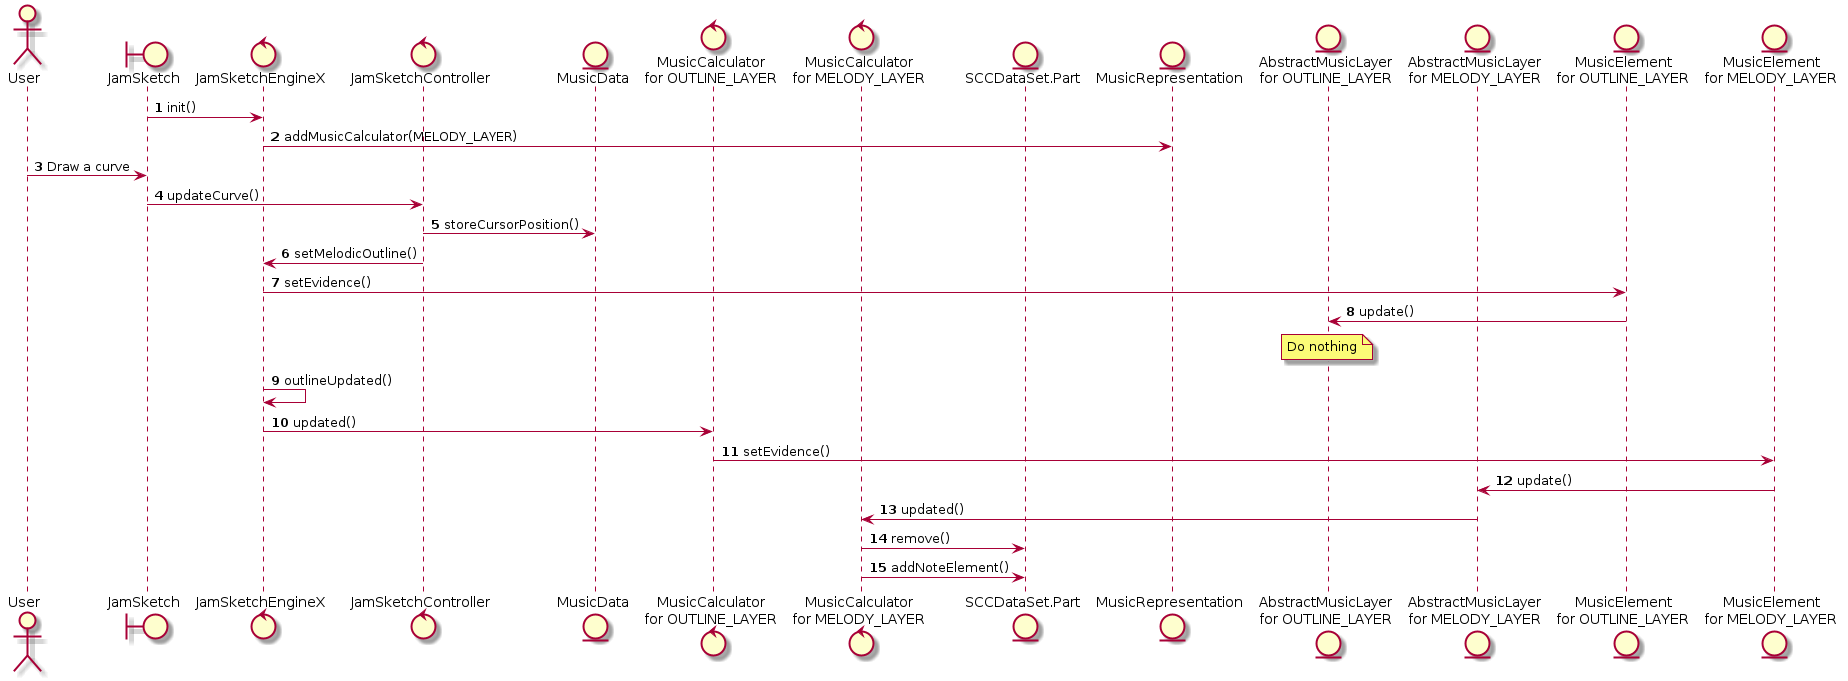

The diagram above was rendered by PlantUML. Its source (embedded in the PNG):
@startuml

autonumber

actor User
boundary JamSketch
control JamSketchEngineX
control JamSketchController
entity MusicData
control "MusicCalculator\nfor OUTLINE_LAYER"
control "MusicCalculator\nfor MELODY_LAYER"
entity SCCDataSet.Part
entity MusicRepresentation
entity "AbstractMusicLayer\nfor OUTLINE_LAYER"
entity "AbstractMusicLayer\nfor MELODY_LAYER"
entity "MusicElement\nfor OUTLINE_LAYER"
entity "MusicElement\nfor MELODY_LAYER"

JamSketch -> JamSketchEngineX: init()
JamSketchEngineX -> MusicRepresentation: addMusicCalculator(MELODY_LAYER)
User -> JamSketch: Draw a curve
JamSketch -> JamSketchController: updateCurve()
JamSketchController -> MusicData: storeCursorPosition()
JamSketchController -> JamSketchEngineX: setMelodicOutline()
JamSketchEngineX -> "MusicElement\nfor OUTLINE_LAYER": setEvidence()
"MusicElement\nfor OUTLINE_LAYER" -> "AbstractMusicLayer\nfor OUTLINE_LAYER": update()
note over "AbstractMusicLayer\nfor OUTLINE_LAYER"
    Do nothing
end note
JamSketchEngineX -> JamSketchEngineX: outlineUpdated()
JamSketchEngineX -> "MusicCalculator\nfor OUTLINE_LAYER": updated()
"MusicCalculator\nfor OUTLINE_LAYER" -> "MusicElement\nfor MELODY_LAYER": setEvidence()
"MusicElement\nfor MELODY_LAYER" -> "AbstractMusicLayer\nfor MELODY_LAYER": update()
"AbstractMusicLayer\nfor MELODY_LAYER" -> "MusicCalculator\nfor MELODY_LAYER": updated()
"MusicCalculator\nfor MELODY_LAYER" -> SCCDataSet.Part: remove()
"MusicCalculator\nfor MELODY_LAYER" -> SCCDataSet.Part: addNoteElement()


@enduml